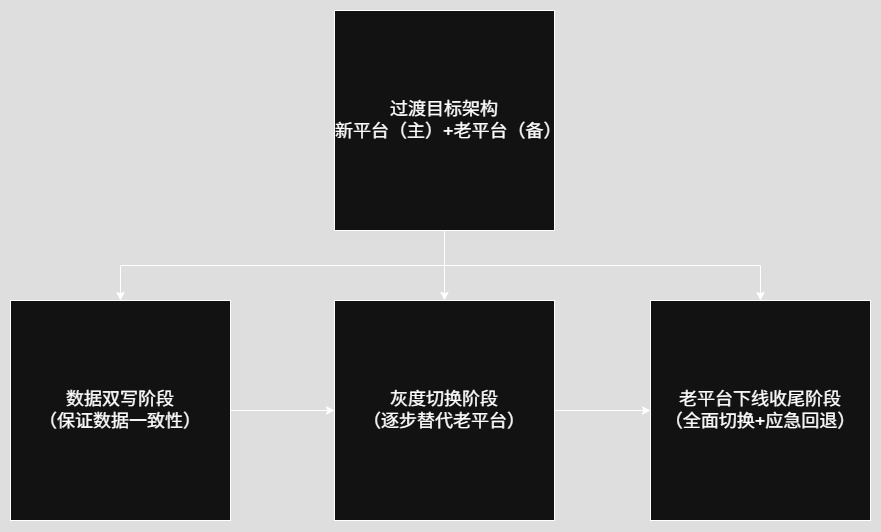

The diagram above was exported from draw.io. Its source (the exported page's mxGraphModel, read from the mxfile embedded in the PNG):
<mxGraphModel dx="2012" dy="3217" grid="1" gridSize="10" guides="1" tooltips="1" connect="1" arrows="1" fold="1" page="1" pageScale="1" pageWidth="827" pageHeight="1169" math="0" shadow="0">
  <root>
    <mxCell id="0" />
    <mxCell id="1" parent="0" />
    <mxCell id="BNcEmSx0Iehc34TsWl-9-15" style="edgeStyle=orthogonalEdgeStyle;rounded=0;orthogonalLoop=1;jettySize=auto;html=1;exitX=0.5;exitY=1;exitDx=0;exitDy=0;" edge="1" parent="1" source="BNcEmSx0Iehc34TsWl-9-9" target="BNcEmSx0Iehc34TsWl-9-11">
      <mxGeometry relative="1" as="geometry" />
    </mxCell>
    <mxCell id="BNcEmSx0Iehc34TsWl-9-16" style="edgeStyle=orthogonalEdgeStyle;rounded=0;orthogonalLoop=1;jettySize=auto;html=1;exitX=0.5;exitY=1;exitDx=0;exitDy=0;entryX=0.5;entryY=0;entryDx=0;entryDy=0;" edge="1" parent="1" source="BNcEmSx0Iehc34TsWl-9-9" target="BNcEmSx0Iehc34TsWl-9-10">
      <mxGeometry relative="1" as="geometry" />
    </mxCell>
    <mxCell id="BNcEmSx0Iehc34TsWl-9-17" style="edgeStyle=orthogonalEdgeStyle;rounded=0;orthogonalLoop=1;jettySize=auto;html=1;exitX=0.5;exitY=1;exitDx=0;exitDy=0;" edge="1" parent="1" source="BNcEmSx0Iehc34TsWl-9-9" target="BNcEmSx0Iehc34TsWl-9-12">
      <mxGeometry relative="1" as="geometry" />
    </mxCell>
    <mxCell id="BNcEmSx0Iehc34TsWl-9-9" value="&lt;span style=&quot;font-size: 18px;&quot;&gt;过渡目标架构&lt;/span&gt;&lt;div&gt;&lt;span style=&quot;font-size: 18px;&quot;&gt;新平台（主）+老平台（备）&lt;/span&gt;&lt;/div&gt;" style="whiteSpace=wrap;html=1;aspect=fixed;" vertex="1" parent="1">
      <mxGeometry x="304" y="-130" width="220" height="220" as="geometry" />
    </mxCell>
    <mxCell id="BNcEmSx0Iehc34TsWl-9-14" value="" style="edgeStyle=orthogonalEdgeStyle;rounded=0;orthogonalLoop=1;jettySize=auto;html=1;" edge="1" parent="1" source="BNcEmSx0Iehc34TsWl-9-10" target="BNcEmSx0Iehc34TsWl-9-12">
      <mxGeometry relative="1" as="geometry" />
    </mxCell>
    <mxCell id="BNcEmSx0Iehc34TsWl-9-10" value="&lt;span style=&quot;font-size: 18px;&quot;&gt;灰度切换阶段&lt;/span&gt;&lt;br&gt;&lt;div&gt;&lt;span style=&quot;font-size: 18px;&quot;&gt;（逐步替代老平台）&lt;/span&gt;&lt;/div&gt;" style="whiteSpace=wrap;html=1;aspect=fixed;" vertex="1" parent="1">
      <mxGeometry x="304" y="160" width="220" height="220" as="geometry" />
    </mxCell>
    <mxCell id="BNcEmSx0Iehc34TsWl-9-13" value="" style="edgeStyle=orthogonalEdgeStyle;rounded=0;orthogonalLoop=1;jettySize=auto;html=1;" edge="1" parent="1" source="BNcEmSx0Iehc34TsWl-9-11" target="BNcEmSx0Iehc34TsWl-9-10">
      <mxGeometry relative="1" as="geometry" />
    </mxCell>
    <mxCell id="BNcEmSx0Iehc34TsWl-9-11" value="&lt;span style=&quot;font-size: 18px;&quot;&gt;数据双写阶段&lt;/span&gt;&lt;br&gt;&lt;div&gt;&lt;span style=&quot;font-size: 18px;&quot;&gt;（保证数据一致性）&lt;/span&gt;&lt;/div&gt;" style="whiteSpace=wrap;html=1;aspect=fixed;" vertex="1" parent="1">
      <mxGeometry x="-20" y="160" width="220" height="220" as="geometry" />
    </mxCell>
    <mxCell id="BNcEmSx0Iehc34TsWl-9-12" value="&lt;span style=&quot;font-size: 18px;&quot;&gt;老平台下线收尾阶段&lt;/span&gt;&lt;br&gt;&lt;div&gt;&lt;span style=&quot;font-size: 18px;&quot;&gt;（全面切换+应急回退）&lt;/span&gt;&lt;/div&gt;" style="whiteSpace=wrap;html=1;aspect=fixed;" vertex="1" parent="1">
      <mxGeometry x="620" y="160" width="220" height="220" as="geometry" />
    </mxCell>
  </root>
</mxGraphModel>